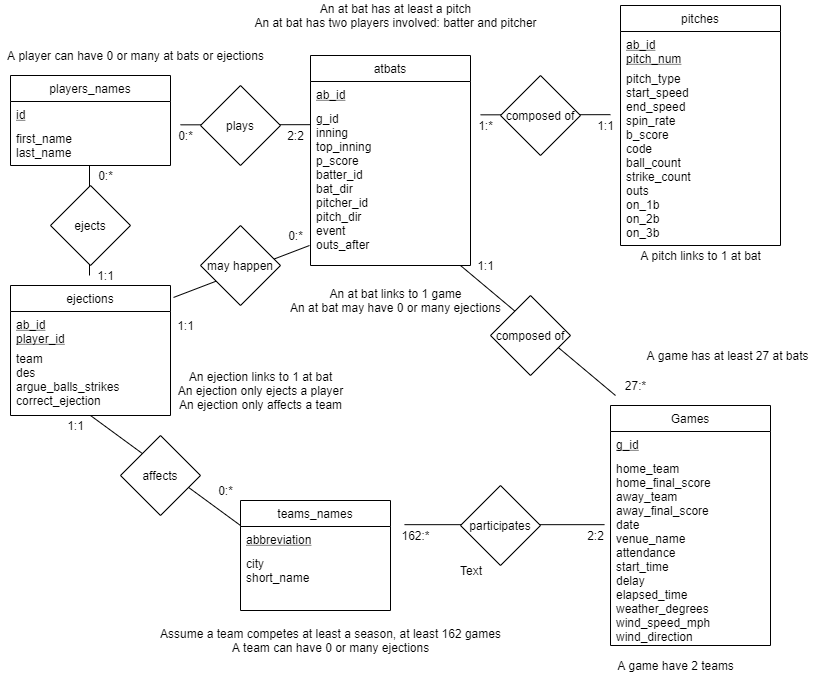

The diagram above was exported from draw.io. Its source (the exported page's mxGraphModel, read from the mxfile embedded in the PNG):
<mxGraphModel dx="1422" dy="1805" grid="1" gridSize="10" guides="1" tooltips="1" connect="1" arrows="1" fold="1" page="1" pageScale="1" pageWidth="850" pageHeight="1100" math="0" shadow="0">
  <root>
    <mxCell id="0" />
    <mxCell id="1" parent="0" />
    <mxCell id="SHfaezE4YZ0eSQ5UfK-m-1" value="" style="endArrow=none;html=1;" edge="1" parent="1">
      <mxGeometry width="50" height="50" relative="1" as="geometry">
        <mxPoint x="477" y="-705" as="sourcePoint" />
        <mxPoint x="632" y="-575" as="targetPoint" />
      </mxGeometry>
    </mxCell>
    <mxCell id="SHfaezE4YZ0eSQ5UfK-m-2" value="" style="endArrow=none;html=1;" edge="1" parent="1">
      <mxGeometry width="50" height="50" relative="1" as="geometry">
        <mxPoint x="197" y="-845.6600000000003" as="sourcePoint" />
        <mxPoint x="327" y="-845.8299999999999" as="targetPoint" />
      </mxGeometry>
    </mxCell>
    <mxCell id="SHfaezE4YZ0eSQ5UfK-m-3" value="" style="endArrow=none;html=1;" edge="1" parent="1">
      <mxGeometry width="50" height="50" relative="1" as="geometry">
        <mxPoint x="497" y="-855.6600000000002" as="sourcePoint" />
        <mxPoint x="627" y="-855.83" as="targetPoint" />
      </mxGeometry>
    </mxCell>
    <mxCell id="SHfaezE4YZ0eSQ5UfK-m-4" value="" style="endArrow=none;html=1;" edge="1" parent="1">
      <mxGeometry width="50" height="50" relative="1" as="geometry">
        <mxPoint x="421" y="-445.8299999999999" as="sourcePoint" />
        <mxPoint x="621" y="-445.8299999999999" as="targetPoint" />
      </mxGeometry>
    </mxCell>
    <mxCell id="SHfaezE4YZ0eSQ5UfK-m-5" value="Games" style="swimlane;fontStyle=0;align=center;verticalAlign=top;childLayout=stackLayout;horizontal=1;startSize=26;horizontalStack=0;resizeParent=1;resizeLast=0;collapsible=1;marginBottom=0;rounded=0;shadow=0;strokeWidth=1;" vertex="1" parent="1">
      <mxGeometry x="627" y="-565" width="160" height="240" as="geometry">
        <mxRectangle x="340" y="380" width="170" height="26" as="alternateBounds" />
      </mxGeometry>
    </mxCell>
    <mxCell id="SHfaezE4YZ0eSQ5UfK-m-6" value="g_id" style="text;align=left;verticalAlign=top;spacingLeft=4;spacingRight=4;overflow=hidden;rotatable=0;points=[[0,0.5],[1,0.5]];portConstraint=eastwest;fontStyle=4" vertex="1" parent="SHfaezE4YZ0eSQ5UfK-m-5">
      <mxGeometry y="26" width="160" height="24" as="geometry" />
    </mxCell>
    <mxCell id="SHfaezE4YZ0eSQ5UfK-m-7" value="home_team&#10;home_final_score&#10;away_team&#10;away_final_score&#10;date&#10;venue_name&#10;attendance&#10;start_time&#10;delay&#10;elapsed_time&#10;weather_degrees&#10;wind_speed_mph&#10;wind_direction" style="text;align=left;verticalAlign=top;spacingLeft=4;spacingRight=4;overflow=hidden;rotatable=0;points=[[0,0.5],[1,0.5]];portConstraint=eastwest;fontStyle=0" vertex="1" parent="SHfaezE4YZ0eSQ5UfK-m-5">
      <mxGeometry y="50" width="160" height="190" as="geometry" />
    </mxCell>
    <mxCell id="SHfaezE4YZ0eSQ5UfK-m-8" value="atbats" style="swimlane;fontStyle=0;align=center;verticalAlign=top;childLayout=stackLayout;horizontal=1;startSize=26;horizontalStack=0;resizeParent=1;resizeLast=0;collapsible=1;marginBottom=0;rounded=0;shadow=0;strokeWidth=1;" vertex="1" parent="1">
      <mxGeometry x="327" y="-915" width="160" height="210" as="geometry">
        <mxRectangle x="340" y="380" width="170" height="26" as="alternateBounds" />
      </mxGeometry>
    </mxCell>
    <mxCell id="SHfaezE4YZ0eSQ5UfK-m-9" value="ab_id" style="text;align=left;verticalAlign=top;spacingLeft=4;spacingRight=4;overflow=hidden;rotatable=0;points=[[0,0.5],[1,0.5]];portConstraint=eastwest;fontStyle=4" vertex="1" parent="SHfaezE4YZ0eSQ5UfK-m-8">
      <mxGeometry y="26" width="160" height="24" as="geometry" />
    </mxCell>
    <mxCell id="SHfaezE4YZ0eSQ5UfK-m-10" value="g_id&#10;inning&#10;top_inning&#10;p_score&#10;batter_id&#10;bat_dir&#10;pitcher_id&#10;pitch_dir&#10;event&#10;outs_after" style="text;align=left;verticalAlign=top;spacingLeft=4;spacingRight=4;overflow=hidden;rotatable=0;points=[[0,0.5],[1,0.5]];portConstraint=eastwest;fontStyle=0" vertex="1" parent="SHfaezE4YZ0eSQ5UfK-m-8">
      <mxGeometry y="50" width="160" height="160" as="geometry" />
    </mxCell>
    <mxCell id="SHfaezE4YZ0eSQ5UfK-m-11" value="players_names" style="swimlane;fontStyle=0;align=center;verticalAlign=top;childLayout=stackLayout;horizontal=1;startSize=26;horizontalStack=0;resizeParent=1;resizeLast=0;collapsible=1;marginBottom=0;rounded=0;shadow=0;strokeWidth=1;" vertex="1" parent="1">
      <mxGeometry x="27" y="-895" width="160" height="90" as="geometry">
        <mxRectangle x="340" y="380" width="170" height="26" as="alternateBounds" />
      </mxGeometry>
    </mxCell>
    <mxCell id="SHfaezE4YZ0eSQ5UfK-m-12" value="id" style="text;align=left;verticalAlign=top;spacingLeft=4;spacingRight=4;overflow=hidden;rotatable=0;points=[[0,0.5],[1,0.5]];portConstraint=eastwest;fontStyle=4" vertex="1" parent="SHfaezE4YZ0eSQ5UfK-m-11">
      <mxGeometry y="26" width="160" height="24" as="geometry" />
    </mxCell>
    <mxCell id="SHfaezE4YZ0eSQ5UfK-m-13" value="first_name&#10;last_name" style="text;align=left;verticalAlign=top;spacingLeft=4;spacingRight=4;overflow=hidden;rotatable=0;points=[[0,0.5],[1,0.5]];portConstraint=eastwest;fontStyle=0" vertex="1" parent="SHfaezE4YZ0eSQ5UfK-m-11">
      <mxGeometry y="50" width="160" height="40" as="geometry" />
    </mxCell>
    <mxCell id="SHfaezE4YZ0eSQ5UfK-m-14" value="pitches" style="swimlane;fontStyle=0;align=center;verticalAlign=top;childLayout=stackLayout;horizontal=1;startSize=26;horizontalStack=0;resizeParent=1;resizeLast=0;collapsible=1;marginBottom=0;rounded=0;shadow=0;strokeWidth=1;perimeterSpacing=0;" vertex="1" parent="1">
      <mxGeometry x="637" y="-965" width="160" height="240" as="geometry">
        <mxRectangle x="340" y="380" width="170" height="26" as="alternateBounds" />
      </mxGeometry>
    </mxCell>
    <mxCell id="SHfaezE4YZ0eSQ5UfK-m-15" value="ab_id&#10;pitch_num" style="text;align=left;verticalAlign=top;spacingLeft=4;spacingRight=4;overflow=hidden;rotatable=0;points=[[0,0.5],[1,0.5]];portConstraint=eastwest;fontStyle=4" vertex="1" parent="SHfaezE4YZ0eSQ5UfK-m-14">
      <mxGeometry y="26" width="160" height="34" as="geometry" />
    </mxCell>
    <mxCell id="SHfaezE4YZ0eSQ5UfK-m-16" value="pitch_type&#10;start_speed&#10;end_speed&#10;spin_rate&#10;b_score&#10;code&#10;ball_count&#10;strike_count&#10;outs&#10;on_1b&#10;on_2b&#10;on_3b" style="text;align=left;verticalAlign=top;spacingLeft=4;spacingRight=4;overflow=hidden;rotatable=0;points=[[0,0.5],[1,0.5]];portConstraint=eastwest;fontStyle=0" vertex="1" parent="SHfaezE4YZ0eSQ5UfK-m-14">
      <mxGeometry y="60" width="160" height="180" as="geometry" />
    </mxCell>
    <mxCell id="SHfaezE4YZ0eSQ5UfK-m-17" value="teams_names" style="swimlane;fontStyle=0;align=center;verticalAlign=top;childLayout=stackLayout;horizontal=1;startSize=26;horizontalStack=0;resizeParent=1;resizeLast=0;collapsible=1;marginBottom=0;rounded=0;shadow=0;strokeWidth=1;" vertex="1" parent="1">
      <mxGeometry x="257" y="-470" width="150" height="110" as="geometry">
        <mxRectangle x="340" y="380" width="170" height="26" as="alternateBounds" />
      </mxGeometry>
    </mxCell>
    <mxCell id="SHfaezE4YZ0eSQ5UfK-m-18" value="abbreviation" style="text;align=left;verticalAlign=top;spacingLeft=4;spacingRight=4;overflow=hidden;rotatable=0;points=[[0,0.5],[1,0.5]];portConstraint=eastwest;fontStyle=4" vertex="1" parent="SHfaezE4YZ0eSQ5UfK-m-17">
      <mxGeometry y="26" width="150" height="24" as="geometry" />
    </mxCell>
    <mxCell id="SHfaezE4YZ0eSQ5UfK-m-19" value="city&#10;short_name" style="text;align=left;verticalAlign=top;spacingLeft=4;spacingRight=4;overflow=hidden;rotatable=0;points=[[0,0.5],[1,0.5]];portConstraint=eastwest;fontStyle=0" vertex="1" parent="SHfaezE4YZ0eSQ5UfK-m-17">
      <mxGeometry y="50" width="150" height="40" as="geometry" />
    </mxCell>
    <mxCell id="SHfaezE4YZ0eSQ5UfK-m-20" value="participates" style="rhombus;whiteSpace=wrap;html=1;" vertex="1" parent="1">
      <mxGeometry x="477" y="-485" width="80" height="80" as="geometry" />
    </mxCell>
    <mxCell id="SHfaezE4YZ0eSQ5UfK-m-21" value="composed of" style="rhombus;whiteSpace=wrap;html=1;" vertex="1" parent="1">
      <mxGeometry x="507" y="-675" width="80" height="80" as="geometry" />
    </mxCell>
    <mxCell id="SHfaezE4YZ0eSQ5UfK-m-22" value="plays" style="rhombus;whiteSpace=wrap;html=1;" vertex="1" parent="1">
      <mxGeometry x="217" y="-885" width="80" height="80" as="geometry" />
    </mxCell>
    <mxCell id="SHfaezE4YZ0eSQ5UfK-m-23" value="composed of" style="rhombus;whiteSpace=wrap;html=1;" vertex="1" parent="1">
      <mxGeometry x="517" y="-895" width="80" height="80" as="geometry" />
    </mxCell>
    <mxCell id="SHfaezE4YZ0eSQ5UfK-m-24" value="" style="endArrow=none;html=1;entryX=1.019;entryY=0.092;entryDx=0;entryDy=0;entryPerimeter=0;" edge="1" parent="1" target="SHfaezE4YZ0eSQ5UfK-m-36">
      <mxGeometry width="50" height="50" relative="1" as="geometry">
        <mxPoint x="326" y="-725.0000000000002" as="sourcePoint" />
        <mxPoint x="326" y="-615.17" as="targetPoint" />
      </mxGeometry>
    </mxCell>
    <mxCell id="SHfaezE4YZ0eSQ5UfK-m-25" value="may happen" style="rhombus;whiteSpace=wrap;html=1;" vertex="1" parent="1">
      <mxGeometry x="217" y="-745" width="80" height="80" as="geometry" />
    </mxCell>
    <mxCell id="SHfaezE4YZ0eSQ5UfK-m-26" value="162:*" style="text;html=1;align=center;verticalAlign=middle;resizable=0;points=[];autosize=1;" vertex="1" parent="1">
      <mxGeometry x="412" y="-445" width="40" height="20" as="geometry" />
    </mxCell>
    <mxCell id="SHfaezE4YZ0eSQ5UfK-m-27" value="2:2" style="text;html=1;align=center;verticalAlign=middle;resizable=0;points=[];autosize=1;" vertex="1" parent="1">
      <mxGeometry x="597" y="-445" width="30" height="20" as="geometry" />
    </mxCell>
    <mxCell id="SHfaezE4YZ0eSQ5UfK-m-28" value="27:*" style="text;html=1;align=center;verticalAlign=middle;resizable=0;points=[];autosize=1;" vertex="1" parent="1">
      <mxGeometry x="632" y="-595" width="40" height="20" as="geometry" />
    </mxCell>
    <mxCell id="SHfaezE4YZ0eSQ5UfK-m-29" value="1:1" style="text;html=1;align=center;verticalAlign=middle;resizable=0;points=[];autosize=1;" vertex="1" parent="1">
      <mxGeometry x="487" y="-715" width="30" height="20" as="geometry" />
    </mxCell>
    <mxCell id="SHfaezE4YZ0eSQ5UfK-m-30" value="0:*" style="text;html=1;align=center;verticalAlign=middle;resizable=0;points=[];autosize=1;" vertex="1" parent="1">
      <mxGeometry x="187" y="-845" width="30" height="20" as="geometry" />
    </mxCell>
    <mxCell id="SHfaezE4YZ0eSQ5UfK-m-31" value="2:2" style="text;html=1;align=center;verticalAlign=middle;resizable=0;points=[];autosize=1;" vertex="1" parent="1">
      <mxGeometry x="297" y="-845" width="30" height="20" as="geometry" />
    </mxCell>
    <mxCell id="SHfaezE4YZ0eSQ5UfK-m-32" value="1:*" style="text;html=1;align=center;verticalAlign=middle;resizable=0;points=[];autosize=1;" vertex="1" parent="1">
      <mxGeometry x="487" y="-855" width="30" height="20" as="geometry" />
    </mxCell>
    <mxCell id="SHfaezE4YZ0eSQ5UfK-m-33" value="1:1" style="text;html=1;align=center;verticalAlign=middle;resizable=0;points=[];autosize=1;" vertex="1" parent="1">
      <mxGeometry x="607" y="-855" width="30" height="20" as="geometry" />
    </mxCell>
    <mxCell id="SHfaezE4YZ0eSQ5UfK-m-34" value="1:1" style="text;html=1;align=center;verticalAlign=middle;resizable=0;points=[];autosize=1;" vertex="1" parent="1">
      <mxGeometry x="187" y="-655" width="30" height="20" as="geometry" />
    </mxCell>
    <mxCell id="SHfaezE4YZ0eSQ5UfK-m-35" value="0:*" style="text;html=1;align=center;verticalAlign=middle;resizable=0;points=[];autosize=1;" vertex="1" parent="1">
      <mxGeometry x="297" y="-745" width="30" height="20" as="geometry" />
    </mxCell>
    <mxCell id="SHfaezE4YZ0eSQ5UfK-m-36" value="ejections" style="swimlane;fontStyle=0;align=center;verticalAlign=top;childLayout=stackLayout;horizontal=1;startSize=26;horizontalStack=0;resizeParent=1;resizeLast=0;collapsible=1;marginBottom=0;rounded=0;shadow=0;strokeWidth=1;" vertex="1" parent="1">
      <mxGeometry x="27" y="-685" width="160" height="130" as="geometry">
        <mxRectangle x="340" y="380" width="170" height="26" as="alternateBounds" />
      </mxGeometry>
    </mxCell>
    <mxCell id="SHfaezE4YZ0eSQ5UfK-m-37" value="ab_id&#10;player_id" style="text;align=left;verticalAlign=top;spacingLeft=4;spacingRight=4;overflow=hidden;rotatable=0;points=[[0,0.5],[1,0.5]];portConstraint=eastwest;fontStyle=4" vertex="1" parent="SHfaezE4YZ0eSQ5UfK-m-36">
      <mxGeometry y="26" width="160" height="34" as="geometry" />
    </mxCell>
    <mxCell id="SHfaezE4YZ0eSQ5UfK-m-38" value="team&#10;des&#10;argue_balls_strikes&#10;correct_ejection" style="text;align=left;verticalAlign=top;spacingLeft=4;spacingRight=4;overflow=hidden;rotatable=0;points=[[0,0.5],[1,0.5]];portConstraint=eastwest;fontStyle=0" vertex="1" parent="SHfaezE4YZ0eSQ5UfK-m-36">
      <mxGeometry y="60" width="160" height="60" as="geometry" />
    </mxCell>
    <mxCell id="SHfaezE4YZ0eSQ5UfK-m-39" value="" style="endArrow=none;html=1;entryX=0.5;entryY=1;entryDx=0;entryDy=0;" edge="1" parent="1" target="SHfaezE4YZ0eSQ5UfK-m-36">
      <mxGeometry width="50" height="50" relative="1" as="geometry">
        <mxPoint x="257" y="-445.0000000000002" as="sourcePoint" />
        <mxPoint x="121.03999999999996" y="-393.03999999999996" as="targetPoint" />
      </mxGeometry>
    </mxCell>
    <mxCell id="SHfaezE4YZ0eSQ5UfK-m-40" value="affects" style="rhombus;whiteSpace=wrap;html=1;" vertex="1" parent="1">
      <mxGeometry x="137" y="-535" width="80" height="80" as="geometry" />
    </mxCell>
    <mxCell id="SHfaezE4YZ0eSQ5UfK-m-41" value="1:1" style="text;html=1;align=center;verticalAlign=middle;resizable=0;points=[];autosize=1;" vertex="1" parent="1">
      <mxGeometry x="77" y="-555" width="30" height="20" as="geometry" />
    </mxCell>
    <mxCell id="SHfaezE4YZ0eSQ5UfK-m-42" value="0:*" style="text;html=1;align=center;verticalAlign=middle;resizable=0;points=[];autosize=1;" vertex="1" parent="1">
      <mxGeometry x="227" y="-490" width="30" height="20" as="geometry" />
    </mxCell>
    <mxCell id="SHfaezE4YZ0eSQ5UfK-m-43" value="" style="endArrow=none;html=1;entryX=0.5;entryY=1;entryDx=0;entryDy=0;" edge="1" parent="1">
      <mxGeometry width="50" height="50" relative="1" as="geometry">
        <mxPoint x="106" y="-695" as="sourcePoint" />
        <mxPoint x="106" y="-805" as="targetPoint" />
      </mxGeometry>
    </mxCell>
    <mxCell id="SHfaezE4YZ0eSQ5UfK-m-44" value="ejects" style="rhombus;whiteSpace=wrap;html=1;" vertex="1" parent="1">
      <mxGeometry x="67" y="-785" width="80" height="80" as="geometry" />
    </mxCell>
    <mxCell id="SHfaezE4YZ0eSQ5UfK-m-45" value="0:*" style="text;html=1;align=center;verticalAlign=middle;resizable=0;points=[];autosize=1;" vertex="1" parent="1">
      <mxGeometry x="107" y="-805" width="30" height="20" as="geometry" />
    </mxCell>
    <mxCell id="SHfaezE4YZ0eSQ5UfK-m-46" value="1:1" style="text;html=1;align=center;verticalAlign=middle;resizable=0;points=[];autosize=1;" vertex="1" parent="1">
      <mxGeometry x="107" y="-705" width="30" height="20" as="geometry" />
    </mxCell>
    <mxCell id="SHfaezE4YZ0eSQ5UfK-m-47" value="A game have 2 teams" style="text;html=1;align=center;verticalAlign=middle;resizable=0;points=[];autosize=1;" vertex="1" parent="1">
      <mxGeometry x="627" y="-315" width="130" height="20" as="geometry" />
    </mxCell>
    <mxCell id="SHfaezE4YZ0eSQ5UfK-m-48" value="Assume a team competes at least a season, at least 162 games&lt;br&gt;A team can have 0 or many ejections" style="text;html=1;align=center;verticalAlign=middle;resizable=0;points=[];autosize=1;" vertex="1" parent="1">
      <mxGeometry x="167" y="-345" width="360" height="30" as="geometry" />
    </mxCell>
    <mxCell id="SHfaezE4YZ0eSQ5UfK-m-49" value="A game has at least 27 at bats" style="text;html=1;align=center;verticalAlign=middle;resizable=0;points=[];autosize=1;" vertex="1" parent="1">
      <mxGeometry x="654" y="-625" width="180" height="20" as="geometry" />
    </mxCell>
    <mxCell id="SHfaezE4YZ0eSQ5UfK-m-50" value="A pitch links to 1 at bat" style="text;html=1;align=center;verticalAlign=middle;resizable=0;points=[];autosize=1;" vertex="1" parent="1">
      <mxGeometry x="647" y="-725" width="140" height="20" as="geometry" />
    </mxCell>
    <mxCell id="SHfaezE4YZ0eSQ5UfK-m-51" value="An at bat has at least a pitch&lt;br&gt;An at bat has two players involved: batter and pitcher" style="text;html=1;align=center;verticalAlign=middle;resizable=0;points=[];autosize=1;" vertex="1" parent="1">
      <mxGeometry x="262" y="-970" width="300" height="30" as="geometry" />
    </mxCell>
    <mxCell id="SHfaezE4YZ0eSQ5UfK-m-52" value="An at bat links to 1 game&lt;br&gt;An at bat may have 0 or many ejections" style="text;html=1;align=center;verticalAlign=middle;resizable=0;points=[];autosize=1;" vertex="1" parent="1">
      <mxGeometry x="297" y="-685" width="230" height="30" as="geometry" />
    </mxCell>
    <mxCell id="SHfaezE4YZ0eSQ5UfK-m-53" value="A player can have 0 or many at bats or ejections" style="text;html=1;align=center;verticalAlign=middle;resizable=0;points=[];autosize=1;" vertex="1" parent="1">
      <mxGeometry x="17" y="-925" width="270" height="20" as="geometry" />
    </mxCell>
    <mxCell id="SHfaezE4YZ0eSQ5UfK-m-54" value="An ejection links to 1 at bat&lt;br&gt;An ejection only ejects a player&lt;br&gt;An ejection only affects a team" style="text;html=1;align=center;verticalAlign=middle;resizable=0;points=[];autosize=1;" vertex="1" parent="1">
      <mxGeometry x="187" y="-605" width="180" height="50" as="geometry" />
    </mxCell>
    <mxCell id="SHfaezE4YZ0eSQ5UfK-m-55" value="Text" style="text;html=1;strokeColor=none;fillColor=none;align=center;verticalAlign=middle;whiteSpace=wrap;rounded=0;" vertex="1" parent="1">
      <mxGeometry x="468" y="-410" width="40" height="20" as="geometry" />
    </mxCell>
  </root>
</mxGraphModel>